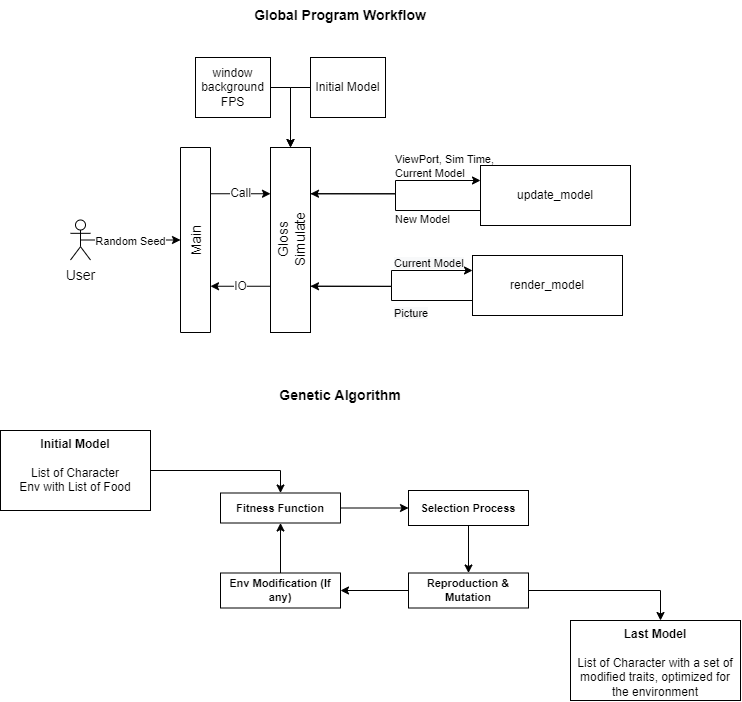

The diagram above was exported from draw.io. Its source (the exported page's mxGraphModel, read from the mxfile embedded in the PNG):
<mxGraphModel dx="896" dy="1451" grid="1" gridSize="10" guides="1" tooltips="1" connect="1" arrows="1" fold="1" page="1" pageScale="1" pageWidth="827" pageHeight="1169" math="0" shadow="0">
  <root>
    <mxCell id="WIyWlLk6GJQsqaUBKTNV-0" />
    <mxCell id="WIyWlLk6GJQsqaUBKTNV-1" parent="WIyWlLk6GJQsqaUBKTNV-0" />
    <mxCell id="qwuulFaQam6J5rpsj0-K-43" value="&lt;font style=&quot;font-size: 14px;&quot;&gt;&lt;b&gt;Global Program Workflow&lt;/b&gt;&lt;/font&gt;" style="text;html=1;strokeColor=none;fillColor=none;align=center;verticalAlign=middle;whiteSpace=wrap;rounded=0;fontSize=11;" parent="WIyWlLk6GJQsqaUBKTNV-1" vertex="1">
      <mxGeometry x="270" y="410" width="240" height="30" as="geometry" />
    </mxCell>
    <mxCell id="qwuulFaQam6J5rpsj0-K-52" value="&lt;font style=&quot;font-size: 11px;&quot;&gt;Random Seed&lt;/font&gt;" style="edgeStyle=orthogonalEdgeStyle;rounded=0;orthogonalLoop=1;jettySize=auto;html=1;exitX=0.5;exitY=0.5;exitDx=0;exitDy=0;exitPerimeter=0;entryX=0;entryY=0.5;entryDx=0;entryDy=0;fontSize=14;" parent="WIyWlLk6GJQsqaUBKTNV-1" source="qwuulFaQam6J5rpsj0-K-44" target="qwuulFaQam6J5rpsj0-K-51" edge="1">
      <mxGeometry relative="1" as="geometry" />
    </mxCell>
    <mxCell id="qwuulFaQam6J5rpsj0-K-44" value="User" style="shape=umlActor;verticalLabelPosition=bottom;verticalAlign=top;html=1;outlineConnect=0;fontSize=14;" parent="WIyWlLk6GJQsqaUBKTNV-1" vertex="1">
      <mxGeometry x="120" y="629.5" width="20" height="40" as="geometry" />
    </mxCell>
    <mxCell id="qwuulFaQam6J5rpsj0-K-56" value="Call" style="edgeStyle=orthogonalEdgeStyle;rounded=0;orthogonalLoop=1;jettySize=auto;html=1;exitX=1;exitY=0.25;exitDx=0;exitDy=0;entryX=0;entryY=0.25;entryDx=0;entryDy=0;fontSize=12;" parent="WIyWlLk6GJQsqaUBKTNV-1" source="qwuulFaQam6J5rpsj0-K-51" target="qwuulFaQam6J5rpsj0-K-53" edge="1">
      <mxGeometry relative="1" as="geometry" />
    </mxCell>
    <mxCell id="qwuulFaQam6J5rpsj0-K-51" value="Main" style="rounded=0;whiteSpace=wrap;html=1;fontSize=14;direction=east;flipH=1;flipV=1;horizontal=0;" parent="WIyWlLk6GJQsqaUBKTNV-1" vertex="1">
      <mxGeometry x="230" y="557" width="30" height="185" as="geometry" />
    </mxCell>
    <mxCell id="qwuulFaQam6J5rpsj0-K-57" value="IO" style="edgeStyle=orthogonalEdgeStyle;rounded=0;orthogonalLoop=1;jettySize=auto;html=1;exitX=0;exitY=0.75;exitDx=0;exitDy=0;entryX=1;entryY=0.75;entryDx=0;entryDy=0;fontSize=12;" parent="WIyWlLk6GJQsqaUBKTNV-1" source="qwuulFaQam6J5rpsj0-K-53" target="qwuulFaQam6J5rpsj0-K-51" edge="1">
      <mxGeometry relative="1" as="geometry" />
    </mxCell>
    <mxCell id="qwuulFaQam6J5rpsj0-K-61" style="edgeStyle=orthogonalEdgeStyle;rounded=0;orthogonalLoop=1;jettySize=auto;html=1;exitX=1;exitY=0.25;exitDx=0;exitDy=0;fontSize=11;entryX=0;entryY=0.25;entryDx=0;entryDy=0;" parent="WIyWlLk6GJQsqaUBKTNV-1" source="qwuulFaQam6J5rpsj0-K-53" target="qwuulFaQam6J5rpsj0-K-62" edge="1">
      <mxGeometry relative="1" as="geometry">
        <mxPoint x="600" y="603.1304347826087" as="targetPoint" />
      </mxGeometry>
    </mxCell>
    <mxCell id="qwuulFaQam6J5rpsj0-K-67" value="ViewPort, Sim Time, &lt;br&gt;Current Model" style="edgeLabel;html=1;align=left;verticalAlign=middle;resizable=0;points=[];fontSize=11;labelBackgroundColor=none;" parent="qwuulFaQam6J5rpsj0-K-61" vertex="1" connectable="0">
      <mxGeometry x="-0.1348" y="4" relative="1" as="geometry">
        <mxPoint x="3" y="-24" as="offset" />
      </mxGeometry>
    </mxCell>
    <mxCell id="qwuulFaQam6J5rpsj0-K-66" style="edgeStyle=orthogonalEdgeStyle;rounded=0;orthogonalLoop=1;jettySize=auto;html=1;exitX=1;exitY=0.75;exitDx=0;exitDy=0;entryX=0;entryY=0.25;entryDx=0;entryDy=0;fontSize=11;" parent="WIyWlLk6GJQsqaUBKTNV-1" source="qwuulFaQam6J5rpsj0-K-53" target="qwuulFaQam6J5rpsj0-K-64" edge="1">
      <mxGeometry relative="1" as="geometry" />
    </mxCell>
    <mxCell id="qwuulFaQam6J5rpsj0-K-53" value="Gloss&lt;br&gt;Simulate" style="rounded=0;whiteSpace=wrap;html=1;fontSize=14;horizontal=0;" parent="WIyWlLk6GJQsqaUBKTNV-1" vertex="1">
      <mxGeometry x="320" y="557" width="40" height="185" as="geometry" />
    </mxCell>
    <mxCell id="qwuulFaQam6J5rpsj0-K-55" style="edgeStyle=orthogonalEdgeStyle;rounded=0;orthogonalLoop=1;jettySize=auto;html=1;exitX=1;exitY=0.5;exitDx=0;exitDy=0;entryX=0.5;entryY=0;entryDx=0;entryDy=0;fontSize=12;" parent="WIyWlLk6GJQsqaUBKTNV-1" source="qwuulFaQam6J5rpsj0-K-54" target="qwuulFaQam6J5rpsj0-K-53" edge="1">
      <mxGeometry relative="1" as="geometry" />
    </mxCell>
    <mxCell id="qwuulFaQam6J5rpsj0-K-54" value="window&lt;br style=&quot;font-size: 12px;&quot;&gt;background&lt;br style=&quot;font-size: 12px;&quot;&gt;FPS" style="rounded=0;whiteSpace=wrap;html=1;fontSize=12;align=center;" parent="WIyWlLk6GJQsqaUBKTNV-1" vertex="1">
      <mxGeometry x="245" y="467" width="75" height="60" as="geometry" />
    </mxCell>
    <mxCell id="qwuulFaQam6J5rpsj0-K-60" style="edgeStyle=orthogonalEdgeStyle;rounded=0;orthogonalLoop=1;jettySize=auto;html=1;exitX=0;exitY=0.5;exitDx=0;exitDy=0;fontSize=11;" parent="WIyWlLk6GJQsqaUBKTNV-1" source="qwuulFaQam6J5rpsj0-K-59" target="qwuulFaQam6J5rpsj0-K-53" edge="1">
      <mxGeometry relative="1" as="geometry" />
    </mxCell>
    <mxCell id="qwuulFaQam6J5rpsj0-K-59" value="Initial Model" style="rounded=0;whiteSpace=wrap;html=1;fontSize=12;align=center;" parent="WIyWlLk6GJQsqaUBKTNV-1" vertex="1">
      <mxGeometry x="360" y="467" width="75" height="60" as="geometry" />
    </mxCell>
    <mxCell id="qwuulFaQam6J5rpsj0-K-68" style="edgeStyle=orthogonalEdgeStyle;rounded=0;orthogonalLoop=1;jettySize=auto;html=1;exitX=0;exitY=0.75;exitDx=0;exitDy=0;entryX=1;entryY=0.25;entryDx=0;entryDy=0;fontSize=11;" parent="WIyWlLk6GJQsqaUBKTNV-1" source="qwuulFaQam6J5rpsj0-K-62" target="qwuulFaQam6J5rpsj0-K-53" edge="1">
      <mxGeometry relative="1" as="geometry" />
    </mxCell>
    <mxCell id="qwuulFaQam6J5rpsj0-K-62" value="update_model" style="rounded=0;whiteSpace=wrap;html=1;fontSize=12;align=center;" parent="WIyWlLk6GJQsqaUBKTNV-1" vertex="1">
      <mxGeometry x="530" y="575" width="150" height="60" as="geometry" />
    </mxCell>
    <mxCell id="qwuulFaQam6J5rpsj0-K-70" style="edgeStyle=orthogonalEdgeStyle;rounded=0;orthogonalLoop=1;jettySize=auto;html=1;exitX=0;exitY=0.75;exitDx=0;exitDy=0;entryX=1;entryY=0.75;entryDx=0;entryDy=0;fontSize=11;" parent="WIyWlLk6GJQsqaUBKTNV-1" source="qwuulFaQam6J5rpsj0-K-64" target="qwuulFaQam6J5rpsj0-K-53" edge="1">
      <mxGeometry relative="1" as="geometry" />
    </mxCell>
    <mxCell id="qwuulFaQam6J5rpsj0-K-64" value="render_model" style="rounded=0;whiteSpace=wrap;html=1;fontSize=12;align=center;" parent="WIyWlLk6GJQsqaUBKTNV-1" vertex="1">
      <mxGeometry x="522" y="665" width="150" height="60" as="geometry" />
    </mxCell>
    <mxCell id="qwuulFaQam6J5rpsj0-K-69" value="New Model" style="edgeLabel;html=1;align=left;verticalAlign=middle;resizable=0;points=[];fontSize=11;labelBackgroundColor=none;" parent="WIyWlLk6GJQsqaUBKTNV-1" vertex="1" connectable="0">
      <mxGeometry x="450.0009456445624" y="600.0001190140526" as="geometry">
        <mxPoint x="-7" y="28" as="offset" />
      </mxGeometry>
    </mxCell>
    <mxCell id="qwuulFaQam6J5rpsj0-K-71" value="&lt;span style=&quot;color: rgb(0, 0, 0); font-family: Helvetica; font-size: 11px; font-style: normal; font-variant-ligatures: normal; font-variant-caps: normal; font-weight: 400; letter-spacing: normal; orphans: 2; text-align: center; text-indent: 0px; text-transform: none; widows: 2; word-spacing: 0px; -webkit-text-stroke-width: 0px; background-color: rgb(248, 249, 250); text-decoration-thickness: initial; text-decoration-style: initial; text-decoration-color: initial; float: none; display: inline !important;&quot;&gt;Current Model&lt;/span&gt;" style="text;whiteSpace=wrap;html=1;fontSize=11;" parent="WIyWlLk6GJQsqaUBKTNV-1" vertex="1">
      <mxGeometry x="442" y="660" width="80" height="30" as="geometry" />
    </mxCell>
    <mxCell id="qwuulFaQam6J5rpsj0-K-72" value="&lt;span style=&quot;color: rgb(0, 0, 0); font-family: Helvetica; font-size: 11px; font-style: normal; font-variant-ligatures: normal; font-variant-caps: normal; font-weight: 400; letter-spacing: normal; orphans: 2; text-align: center; text-indent: 0px; text-transform: none; widows: 2; word-spacing: 0px; -webkit-text-stroke-width: 0px; background-color: rgb(248, 249, 250); text-decoration-thickness: initial; text-decoration-style: initial; text-decoration-color: initial; float: none; display: inline !important;&quot;&gt;Picture&lt;/span&gt;" style="text;whiteSpace=wrap;html=1;fontSize=11;" parent="WIyWlLk6GJQsqaUBKTNV-1" vertex="1">
      <mxGeometry x="442" y="710" width="80" height="30" as="geometry" />
    </mxCell>
    <mxCell id="qwuulFaQam6J5rpsj0-K-73" value="&lt;font style=&quot;font-size: 14px;&quot;&gt;&lt;b&gt;Genetic Algorithm&lt;/b&gt;&lt;/font&gt;" style="text;html=1;strokeColor=none;fillColor=none;align=center;verticalAlign=middle;whiteSpace=wrap;rounded=0;fontSize=11;" parent="WIyWlLk6GJQsqaUBKTNV-1" vertex="1">
      <mxGeometry x="270" y="790" width="240" height="30" as="geometry" />
    </mxCell>
    <mxCell id="qwuulFaQam6J5rpsj0-K-77" style="edgeStyle=orthogonalEdgeStyle;rounded=0;orthogonalLoop=1;jettySize=auto;html=1;exitX=1;exitY=0.5;exitDx=0;exitDy=0;fontSize=11;entryX=0.5;entryY=0;entryDx=0;entryDy=0;" parent="WIyWlLk6GJQsqaUBKTNV-1" source="qwuulFaQam6J5rpsj0-K-75" target="qwuulFaQam6J5rpsj0-K-78" edge="1">
      <mxGeometry relative="1" as="geometry">
        <mxPoint x="380" y="960" as="targetPoint" />
      </mxGeometry>
    </mxCell>
    <mxCell id="qwuulFaQam6J5rpsj0-K-75" value="Initial Model&lt;br&gt;&lt;br&gt;&lt;span style=&quot;font-weight: normal;&quot;&gt;List of Character&lt;br&gt;Env with List of Food&lt;/span&gt;" style="rounded=0;whiteSpace=wrap;html=1;fontSize=12;align=center;verticalAlign=top;fontStyle=1" parent="WIyWlLk6GJQsqaUBKTNV-1" vertex="1">
      <mxGeometry x="50" y="840" width="150" height="80" as="geometry" />
    </mxCell>
    <mxCell id="qwuulFaQam6J5rpsj0-K-80" value="" style="edgeStyle=orthogonalEdgeStyle;rounded=0;orthogonalLoop=1;jettySize=auto;html=1;fontSize=11;" parent="WIyWlLk6GJQsqaUBKTNV-1" source="qwuulFaQam6J5rpsj0-K-78" target="qwuulFaQam6J5rpsj0-K-79" edge="1">
      <mxGeometry relative="1" as="geometry" />
    </mxCell>
    <mxCell id="qwuulFaQam6J5rpsj0-K-78" value="&lt;b&gt;Fitness Function&lt;/b&gt;" style="rounded=0;whiteSpace=wrap;html=1;labelBackgroundColor=none;fontSize=11;verticalAlign=middle;" parent="WIyWlLk6GJQsqaUBKTNV-1" vertex="1">
      <mxGeometry x="270" y="902.5" width="120" height="30" as="geometry" />
    </mxCell>
    <mxCell id="qwuulFaQam6J5rpsj0-K-82" style="edgeStyle=orthogonalEdgeStyle;rounded=0;orthogonalLoop=1;jettySize=auto;html=1;exitX=0.5;exitY=1;exitDx=0;exitDy=0;entryX=0.5;entryY=0;entryDx=0;entryDy=0;fontSize=11;" parent="WIyWlLk6GJQsqaUBKTNV-1" source="qwuulFaQam6J5rpsj0-K-79" target="qwuulFaQam6J5rpsj0-K-81" edge="1">
      <mxGeometry relative="1" as="geometry" />
    </mxCell>
    <mxCell id="qwuulFaQam6J5rpsj0-K-79" value="&lt;b&gt;Selection Process&lt;/b&gt;" style="whiteSpace=wrap;html=1;fontSize=11;verticalAlign=middle;rounded=0;labelBackgroundColor=none;" parent="WIyWlLk6GJQsqaUBKTNV-1" vertex="1">
      <mxGeometry x="458" y="900" width="120" height="35" as="geometry" />
    </mxCell>
    <mxCell id="qwuulFaQam6J5rpsj0-K-84" style="edgeStyle=orthogonalEdgeStyle;rounded=0;orthogonalLoop=1;jettySize=auto;html=1;exitX=0;exitY=0.5;exitDx=0;exitDy=0;entryX=1;entryY=0.5;entryDx=0;entryDy=0;fontSize=11;" parent="WIyWlLk6GJQsqaUBKTNV-1" source="qwuulFaQam6J5rpsj0-K-81" target="qwuulFaQam6J5rpsj0-K-83" edge="1">
      <mxGeometry relative="1" as="geometry" />
    </mxCell>
    <mxCell id="qwuulFaQam6J5rpsj0-K-86" style="edgeStyle=orthogonalEdgeStyle;rounded=0;orthogonalLoop=1;jettySize=auto;html=1;exitX=1;exitY=0.5;exitDx=0;exitDy=0;fontSize=11;" parent="WIyWlLk6GJQsqaUBKTNV-1" source="qwuulFaQam6J5rpsj0-K-81" edge="1">
      <mxGeometry relative="1" as="geometry">
        <mxPoint x="710" y="1030" as="targetPoint" />
      </mxGeometry>
    </mxCell>
    <mxCell id="qwuulFaQam6J5rpsj0-K-81" value="&lt;b&gt;Reproduction &amp;amp; Mutation&lt;/b&gt;" style="whiteSpace=wrap;html=1;fontSize=11;verticalAlign=middle;rounded=0;labelBackgroundColor=none;" parent="WIyWlLk6GJQsqaUBKTNV-1" vertex="1">
      <mxGeometry x="458" y="982.5" width="120" height="35" as="geometry" />
    </mxCell>
    <mxCell id="qwuulFaQam6J5rpsj0-K-85" style="edgeStyle=orthogonalEdgeStyle;rounded=0;orthogonalLoop=1;jettySize=auto;html=1;exitX=0.5;exitY=0;exitDx=0;exitDy=0;entryX=0.5;entryY=1;entryDx=0;entryDy=0;fontSize=11;" parent="WIyWlLk6GJQsqaUBKTNV-1" source="qwuulFaQam6J5rpsj0-K-83" target="qwuulFaQam6J5rpsj0-K-78" edge="1">
      <mxGeometry relative="1" as="geometry" />
    </mxCell>
    <mxCell id="qwuulFaQam6J5rpsj0-K-83" value="&lt;b&gt;Env Modification (If any)&lt;/b&gt;" style="whiteSpace=wrap;html=1;fontSize=11;verticalAlign=middle;rounded=0;labelBackgroundColor=none;" parent="WIyWlLk6GJQsqaUBKTNV-1" vertex="1">
      <mxGeometry x="270" y="982.5" width="120" height="35" as="geometry" />
    </mxCell>
    <mxCell id="qwuulFaQam6J5rpsj0-K-87" value="Last Model&lt;br&gt;&lt;br&gt;&lt;span style=&quot;font-weight: normal;&quot;&gt;List of Character with a set of modified traits, optimized for the environment&lt;br&gt;&lt;/span&gt;" style="rounded=0;whiteSpace=wrap;html=1;fontSize=12;align=center;verticalAlign=top;fontStyle=1" parent="WIyWlLk6GJQsqaUBKTNV-1" vertex="1">
      <mxGeometry x="620" y="1030" width="170" height="80" as="geometry" />
    </mxCell>
  </root>
</mxGraphModel>